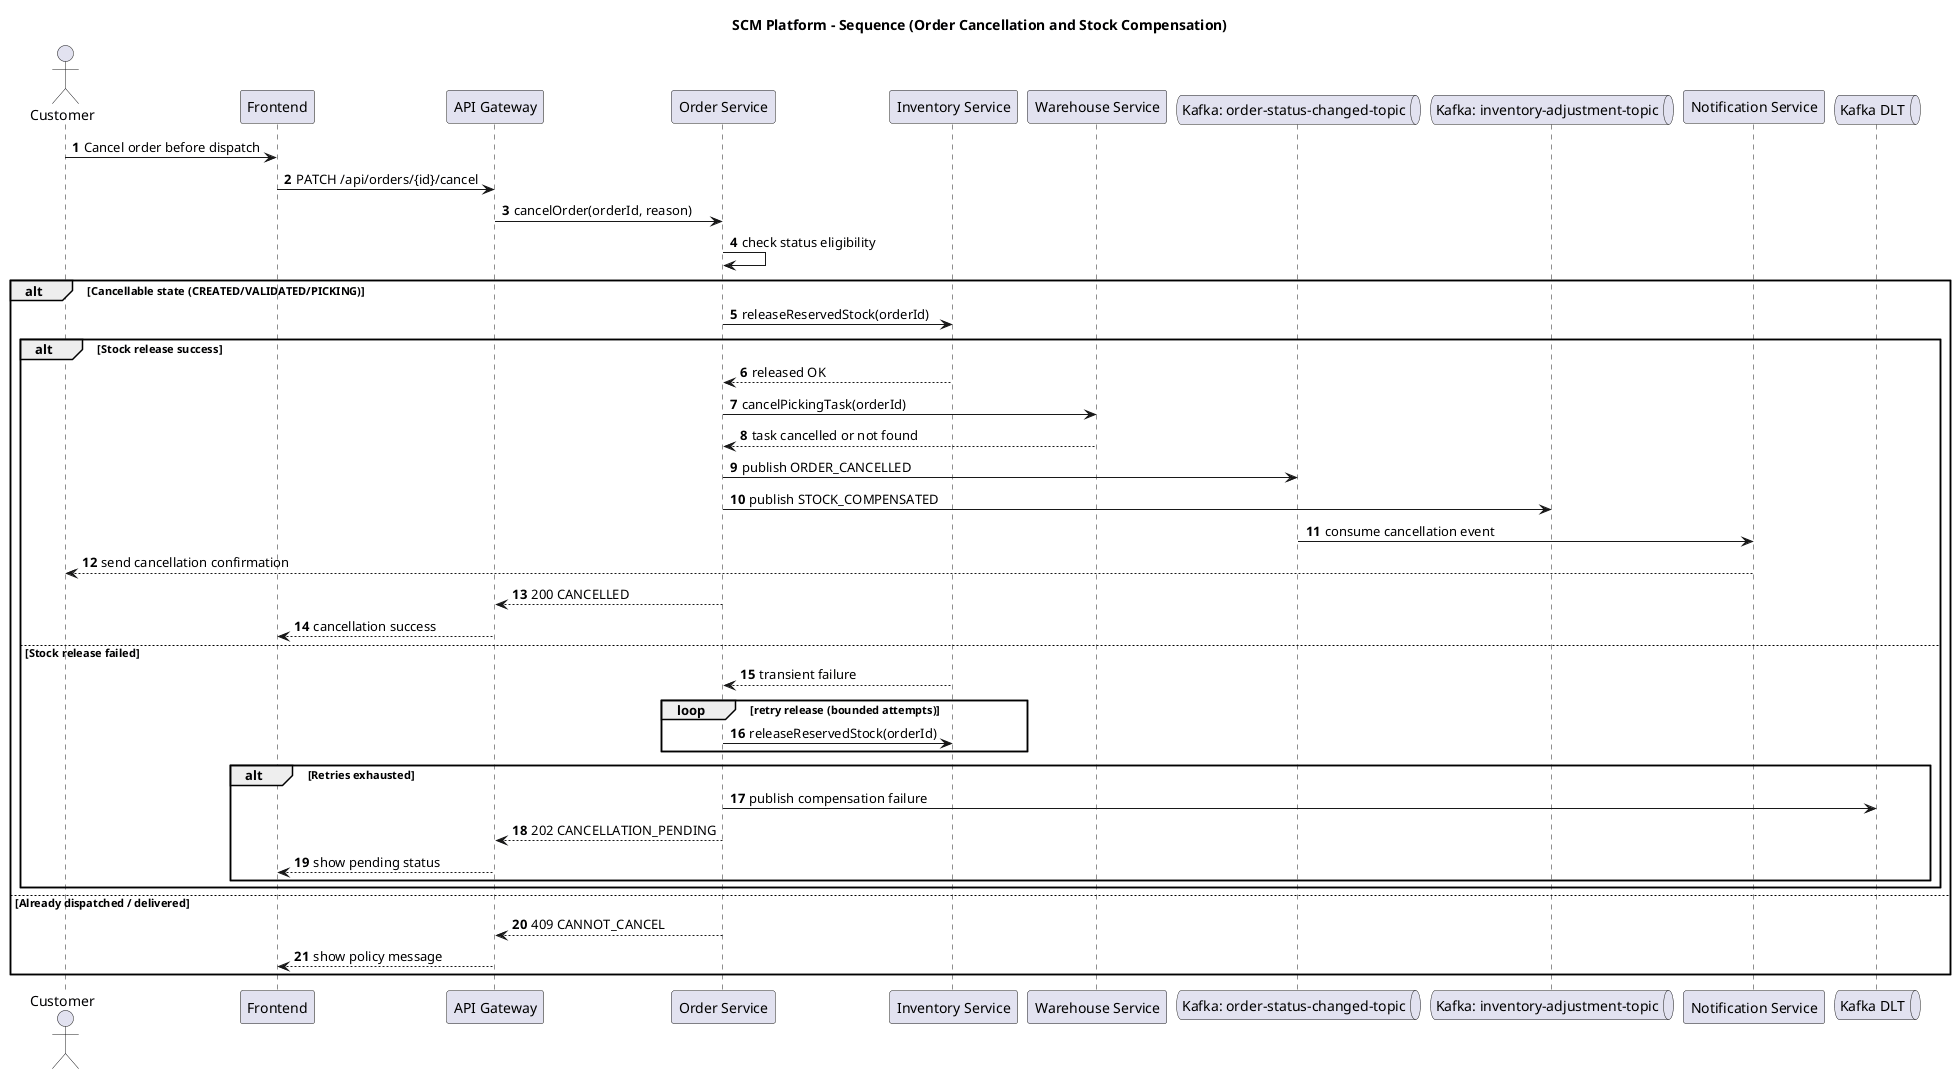

The diagram above was rendered by PlantUML. Its source (embedded in the PNG):
@startuml
skinparam shadowing false
skinparam responseMessageBelowArrow true
autonumber

title SCM Platform - Sequence (Order Cancellation and Stock Compensation)

actor Customer
participant Frontend
participant "API Gateway" as Gateway
participant "Order Service" as OrderSvc
participant "Inventory Service" as InventorySvc
participant "Warehouse Service" as WarehouseSvc
queue "Kafka: order-status-changed-topic" as T_OrderStatus
queue "Kafka: inventory-adjustment-topic" as T_Inventory
participant "Notification Service" as NotificationSvc
queue "Kafka DLT" as T_DLT

Customer -> Frontend : Cancel order before dispatch
Frontend -> Gateway : PATCH /api/orders/{id}/cancel
Gateway -> OrderSvc : cancelOrder(orderId, reason)
OrderSvc -> OrderSvc : check status eligibility

alt Cancellable state (CREATED/VALIDATED/PICKING)
  OrderSvc -> InventorySvc : releaseReservedStock(orderId)

  alt Stock release success
    InventorySvc --> OrderSvc : released OK
    OrderSvc -> WarehouseSvc : cancelPickingTask(orderId)
    WarehouseSvc --> OrderSvc : task cancelled or not found
    OrderSvc -> T_OrderStatus : publish ORDER_CANCELLED
    OrderSvc -> T_Inventory : publish STOCK_COMPENSATED
    T_OrderStatus -> NotificationSvc : consume cancellation event
    NotificationSvc --> Customer : send cancellation confirmation
    OrderSvc --> Gateway : 200 CANCELLED
    Gateway --> Frontend : cancellation success

  else Stock release failed
    InventorySvc --> OrderSvc : transient failure
    loop retry release (bounded attempts)
      OrderSvc -> InventorySvc : releaseReservedStock(orderId)
    end
    alt Retries exhausted
      OrderSvc -> T_DLT : publish compensation failure
      OrderSvc --> Gateway : 202 CANCELLATION_PENDING
      Gateway --> Frontend : show pending status
    end
  end

else Already dispatched / delivered
  OrderSvc --> Gateway : 409 CANNOT_CANCEL
  Gateway --> Frontend : show policy message
end

@enduml